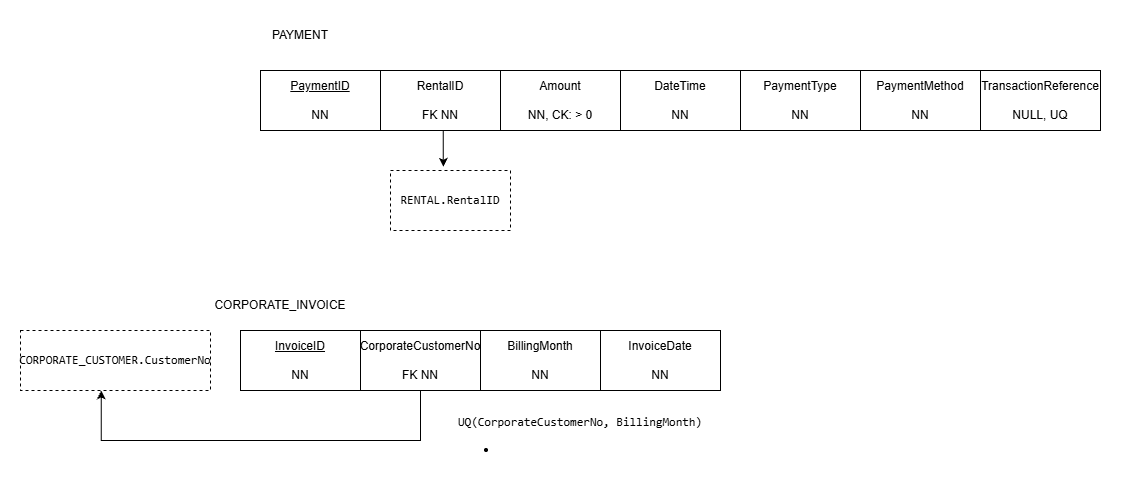

The diagram above was exported from draw.io. Its source (the exported page's mxGraphModel, read from the mxfile embedded in the PNG):
<mxGraphModel dx="1813" dy="493" grid="1" gridSize="10" guides="1" tooltips="1" connect="1" arrows="1" fold="1" page="1" pageScale="1" pageWidth="850" pageHeight="1100" math="0" shadow="0">
  <root>
    <mxCell id="0" />
    <mxCell id="1" parent="0" />
    <mxCell id="1_yQN3CX17_pbID7bazx-1" parent="1" style="rounded=0;whiteSpace=wrap;html=1;" value="TransactionReference&lt;div&gt;&lt;br&gt;&lt;/div&gt;&lt;div&gt;NULL, UQ&lt;/div&gt;" vertex="1">
      <mxGeometry height="60" width="120" x="760" y="120" as="geometry" />
    </mxCell>
    <mxCell id="1_yQN3CX17_pbID7bazx-2" parent="1" style="rounded=0;whiteSpace=wrap;html=1;" value="PaymentMethod&lt;div&gt;&lt;br&gt;&lt;/div&gt;&lt;div&gt;NN&lt;/div&gt;" vertex="1">
      <mxGeometry height="60" width="120" x="640" y="120" as="geometry" />
    </mxCell>
    <mxCell id="1_yQN3CX17_pbID7bazx-3" parent="1" style="rounded=0;whiteSpace=wrap;html=1;" value="PaymentType&lt;div&gt;&lt;br&gt;&lt;/div&gt;&lt;div&gt;NN&lt;/div&gt;" vertex="1">
      <mxGeometry height="60" width="120" x="520" y="120" as="geometry" />
    </mxCell>
    <mxCell id="1_yQN3CX17_pbID7bazx-4" parent="1" style="rounded=0;whiteSpace=wrap;html=1;" value="DateTime&lt;div&gt;&lt;br&gt;&lt;/div&gt;&lt;div&gt;NN&lt;/div&gt;" vertex="1">
      <mxGeometry height="60" width="120" x="400" y="120" as="geometry" />
    </mxCell>
    <mxCell id="1_yQN3CX17_pbID7bazx-5" parent="1" style="rounded=0;whiteSpace=wrap;html=1;" value="Amount&lt;div&gt;&lt;br&gt;&lt;/div&gt;&lt;div&gt;NN, CK: &amp;gt; 0&lt;/div&gt;" vertex="1">
      <mxGeometry height="60" width="120" x="280" y="120" as="geometry" />
    </mxCell>
    <mxCell id="1_yQN3CX17_pbID7bazx-6" parent="1" style="rounded=0;whiteSpace=wrap;html=1;" value="RentalID&lt;div&gt;&lt;br&gt;&lt;/div&gt;&lt;div&gt;FK NN&lt;/div&gt;" vertex="1">
      <mxGeometry height="60" width="120" x="160" y="120" as="geometry" />
    </mxCell>
    <mxCell id="1_yQN3CX17_pbID7bazx-7" parent="1" style="rounded=0;whiteSpace=wrap;html=1;" value="&lt;u&gt;PaymentID&lt;/u&gt;&lt;div&gt;&lt;br&gt;&lt;/div&gt;&lt;div&gt;NN&lt;/div&gt;" vertex="1">
      <mxGeometry height="60" width="120" x="40" y="120" as="geometry" />
    </mxCell>
    <mxCell id="1_yQN3CX17_pbID7bazx-8" parent="1" style="text;html=1;whiteSpace=wrap;strokeColor=none;fillColor=none;align=center;verticalAlign=middle;rounded=0;" value="PAYMENT" vertex="1">
      <mxGeometry height="30" width="60" x="50" y="70" as="geometry" />
    </mxCell>
    <mxCell id="1_yQN3CX17_pbID7bazx-9" parent="1" style="rounded=0;whiteSpace=wrap;html=1;dashed=1;" value="&lt;code&gt;RENTAL.RentalID&lt;/code&gt;" vertex="1">
      <mxGeometry height="60" width="120" x="170" y="220" as="geometry" />
    </mxCell>
    <mxCell id="1_yQN3CX17_pbID7bazx-10" edge="1" parent="1" source="1_yQN3CX17_pbID7bazx-6" style="edgeStyle=orthogonalEdgeStyle;rounded=0;orthogonalLoop=1;jettySize=auto;html=1;exitX=0.5;exitY=1;exitDx=0;exitDy=0;entryX=0.44;entryY=-0.06;entryDx=0;entryDy=0;entryPerimeter=0;defaultLabelBackgroundColor=page;labelPadding=0 4;" target="1_yQN3CX17_pbID7bazx-9">
      <mxGeometry relative="1" as="geometry" />
    </mxCell>
    <mxCell id="1_yQN3CX17_pbID7bazx-11" parent="1" style="rounded=0;whiteSpace=wrap;html=1;" value="InvoiceDate&lt;div&gt;&lt;br&gt;&lt;/div&gt;&lt;div&gt;NN&lt;/div&gt;" vertex="1">
      <mxGeometry height="60" width="120" x="380" y="380" as="geometry" />
    </mxCell>
    <mxCell id="1_yQN3CX17_pbID7bazx-12" parent="1" style="rounded=0;whiteSpace=wrap;html=1;" value="BillingMonth&lt;div&gt;&lt;br&gt;&lt;/div&gt;&lt;div&gt;NN&lt;/div&gt;" vertex="1">
      <mxGeometry height="60" width="120" x="260" y="380" as="geometry" />
    </mxCell>
    <mxCell id="1_yQN3CX17_pbID7bazx-13" parent="1" style="rounded=0;whiteSpace=wrap;html=1;" value="CorporateCustomerNo&lt;div&gt;&lt;br&gt;&lt;/div&gt;&lt;div&gt;FK NN&lt;/div&gt;" vertex="1">
      <mxGeometry height="60" width="120" x="140" y="380" as="geometry" />
    </mxCell>
    <mxCell id="1_yQN3CX17_pbID7bazx-14" parent="1" style="rounded=0;whiteSpace=wrap;html=1;" value="&lt;u&gt;InvoiceID&lt;/u&gt;&lt;div&gt;&lt;br&gt;&lt;/div&gt;&lt;div&gt;NN&lt;/div&gt;" vertex="1">
      <mxGeometry height="60" width="120" x="20" y="380" as="geometry" />
    </mxCell>
    <mxCell id="1_yQN3CX17_pbID7bazx-15" parent="1" style="text;html=1;whiteSpace=wrap;strokeColor=none;fillColor=none;align=center;verticalAlign=middle;rounded=0;" value="CORPORATE_INVOICE" vertex="1">
      <mxGeometry height="30" width="60" x="30" y="340" as="geometry" />
    </mxCell>
    <mxCell id="1_yQN3CX17_pbID7bazx-16" parent="1" style="rounded=0;whiteSpace=wrap;html=1;dashed=1;" value="&lt;code&gt;CORPORATE_CUSTOMER.CustomerNo&lt;/code&gt;" vertex="1">
      <mxGeometry height="60" width="190" x="-200" y="380" as="geometry" />
    </mxCell>
    <mxCell id="1_yQN3CX17_pbID7bazx-17" edge="1" parent="1" source="1_yQN3CX17_pbID7bazx-13" style="edgeStyle=orthogonalEdgeStyle;rounded=0;orthogonalLoop=1;jettySize=auto;html=1;exitX=0.5;exitY=1;exitDx=0;exitDy=0;defaultLabelBackgroundColor=page;labelPadding=0 4;" target="1_yQN3CX17_pbID7bazx-16">
      <mxGeometry relative="1" x="0.1403" as="geometry">
        <Array as="points">
          <mxPoint x="200" y="490" />
          <mxPoint x="-119.2" y="490" />
        </Array>
      </mxGeometry>
    </mxCell>
    <mxCell id="pauKpz_p8sF5XrXuRkAy-1" parent="1" style="text;html=1;whiteSpace=wrap;strokeColor=none;fillColor=none;align=center;verticalAlign=middle;rounded=0;" value="&lt;p&gt;&lt;code&gt;UQ(CorporateCustomerNo, BillingMonth)&lt;/code&gt;&lt;/p&gt;&lt;ul&gt;&lt;li&gt;&lt;p&gt;&lt;/p&gt;&lt;/li&gt;&lt;/ul&gt;" vertex="1">
      <mxGeometry height="30" width="300" x="210" y="470" as="geometry" />
    </mxCell>
  </root>
</mxGraphModel>